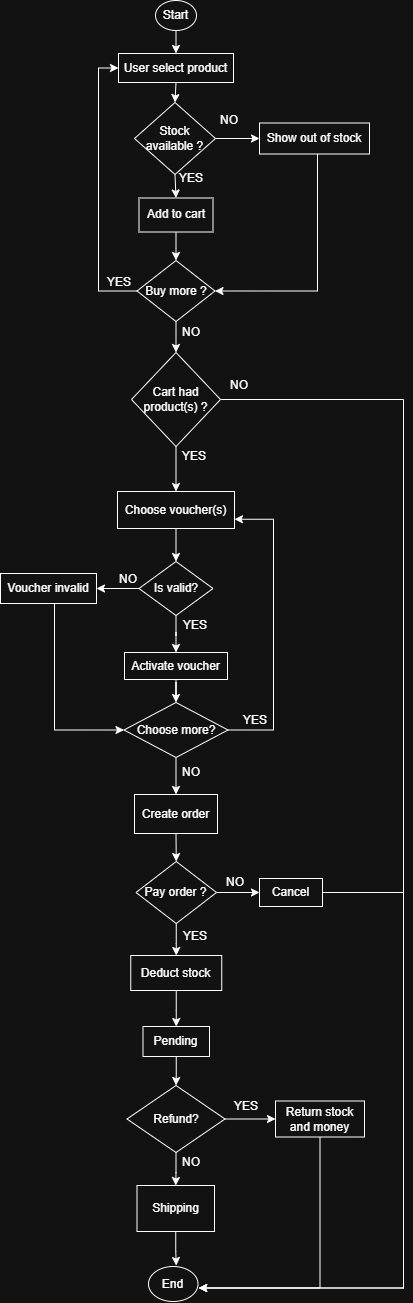

The diagram above was exported from draw.io. Its source (the exported page's mxGraphModel, read from the mxfile embedded in the PNG):
<mxGraphModel dx="2585" dy="1810" grid="0" gridSize="10" guides="1" tooltips="1" connect="1" arrows="1" fold="1" page="0" pageScale="1" pageWidth="827" pageHeight="1169" math="0" shadow="0">
  <root>
    <mxCell id="0" />
    <mxCell id="1" parent="0" />
    <mxCell id="R4PeBAeSH2kHsNljHnm7-16" edge="1" parent="1" source="Yx6oHFCD28mvodPZZXGh-1" style="edgeStyle=orthogonalEdgeStyle;rounded=0;orthogonalLoop=1;jettySize=auto;html=1;exitX=0.5;exitY=1;exitDx=0;exitDy=0;entryX=0.5;entryY=0;entryDx=0;entryDy=0;" target="Yx6oHFCD28mvodPZZXGh-2">
      <mxGeometry relative="1" as="geometry" />
    </mxCell>
    <mxCell id="Yx6oHFCD28mvodPZZXGh-1" parent="1" style="ellipse;whiteSpace=wrap;html=1;" value="Start" vertex="1">
      <mxGeometry height="30" width="41" x="240" y="-290" as="geometry" />
    </mxCell>
    <mxCell id="R4PeBAeSH2kHsNljHnm7-17" edge="1" parent="1" source="Yx6oHFCD28mvodPZZXGh-2" style="edgeStyle=orthogonalEdgeStyle;rounded=0;orthogonalLoop=1;jettySize=auto;html=1;exitX=0.5;exitY=1;exitDx=0;exitDy=0;entryX=0.5;entryY=0;entryDx=0;entryDy=0;" target="Yx6oHFCD28mvodPZZXGh-4">
      <mxGeometry relative="1" as="geometry" />
    </mxCell>
    <mxCell id="Yx6oHFCD28mvodPZZXGh-2" parent="1" style="rounded=0;whiteSpace=wrap;html=1;" value="User select product" vertex="1">
      <mxGeometry height="29" width="115" x="203" y="-237" as="geometry" />
    </mxCell>
    <mxCell id="R4PeBAeSH2kHsNljHnm7-27" edge="1" parent="1" source="Yx6oHFCD28mvodPZZXGh-3" style="edgeStyle=orthogonalEdgeStyle;rounded=0;orthogonalLoop=1;jettySize=auto;html=1;exitX=0.5;exitY=1;exitDx=0;exitDy=0;entryX=0.5;entryY=0;entryDx=0;entryDy=0;" target="Yx6oHFCD28mvodPZZXGh-5">
      <mxGeometry relative="1" as="geometry" />
    </mxCell>
    <mxCell id="Yx6oHFCD28mvodPZZXGh-3" parent="1" style="rounded=0;whiteSpace=wrap;html=1;" value="Add to cart" vertex="1">
      <mxGeometry height="34" width="74" x="223.5" y="-92.5" as="geometry" />
    </mxCell>
    <mxCell id="R4PeBAeSH2kHsNljHnm7-18" edge="1" parent="1" source="Yx6oHFCD28mvodPZZXGh-4" style="edgeStyle=orthogonalEdgeStyle;rounded=0;orthogonalLoop=1;jettySize=auto;html=1;exitX=0.5;exitY=1;exitDx=0;exitDy=0;entryX=0.5;entryY=0;entryDx=0;entryDy=0;" target="Yx6oHFCD28mvodPZZXGh-3">
      <mxGeometry relative="1" as="geometry" />
    </mxCell>
    <mxCell id="R4PeBAeSH2kHsNljHnm7-20" edge="1" parent="1" source="Yx6oHFCD28mvodPZZXGh-4" style="edgeStyle=orthogonalEdgeStyle;rounded=0;orthogonalLoop=1;jettySize=auto;html=1;exitX=1;exitY=0.5;exitDx=0;exitDy=0;entryX=0;entryY=0.5;entryDx=0;entryDy=0;" target="Yx6oHFCD28mvodPZZXGh-6">
      <mxGeometry relative="1" as="geometry" />
    </mxCell>
    <mxCell id="Yx6oHFCD28mvodPZZXGh-4" parent="1" style="rhombus;whiteSpace=wrap;html=1;" value="Stock available ?" vertex="1">
      <mxGeometry height="72" width="81" x="219" y="-188" as="geometry" />
    </mxCell>
    <mxCell id="R4PeBAeSH2kHsNljHnm7-28" edge="1" parent="1" source="Yx6oHFCD28mvodPZZXGh-5" style="edgeStyle=orthogonalEdgeStyle;rounded=0;orthogonalLoop=1;jettySize=auto;html=1;exitX=0;exitY=0.5;exitDx=0;exitDy=0;entryX=0;entryY=0.5;entryDx=0;entryDy=0;" target="Yx6oHFCD28mvodPZZXGh-2">
      <mxGeometry relative="1" as="geometry" />
    </mxCell>
    <mxCell id="JY1-YW6buVCRJRcGpTsZ-4" edge="1" parent="1" source="Yx6oHFCD28mvodPZZXGh-5" style="edgeStyle=orthogonalEdgeStyle;rounded=0;orthogonalLoop=1;jettySize=auto;html=1;exitX=0.5;exitY=1;exitDx=0;exitDy=0;entryX=0.5;entryY=0;entryDx=0;entryDy=0;" target="Yx6oHFCD28mvodPZZXGh-8">
      <mxGeometry relative="1" as="geometry" />
    </mxCell>
    <mxCell id="Yx6oHFCD28mvodPZZXGh-5" parent="1" style="rhombus;whiteSpace=wrap;html=1;" value="Buy more ?" vertex="1">
      <mxGeometry height="61" width="78" x="221.5" y="-30" as="geometry" />
    </mxCell>
    <mxCell id="JY1-YW6buVCRJRcGpTsZ-2" edge="1" parent="1" source="Yx6oHFCD28mvodPZZXGh-6" style="edgeStyle=orthogonalEdgeStyle;rounded=0;orthogonalLoop=1;jettySize=auto;html=1;entryX=1;entryY=0.5;entryDx=0;entryDy=0;" target="Yx6oHFCD28mvodPZZXGh-5">
      <mxGeometry relative="1" as="geometry">
        <Array as="points">
          <mxPoint x="402" y="1" />
        </Array>
      </mxGeometry>
    </mxCell>
    <mxCell id="Yx6oHFCD28mvodPZZXGh-6" parent="1" style="rounded=0;whiteSpace=wrap;html=1;" value="Show out of stock" vertex="1">
      <mxGeometry height="31" width="110" x="344" y="-167.5" as="geometry" />
    </mxCell>
    <mxCell id="JY1-YW6buVCRJRcGpTsZ-5" edge="1" parent="1" source="Yx6oHFCD28mvodPZZXGh-8" style="edgeStyle=orthogonalEdgeStyle;rounded=0;orthogonalLoop=1;jettySize=auto;html=1;exitX=0.5;exitY=1;exitDx=0;exitDy=0;entryX=0.5;entryY=0;entryDx=0;entryDy=0;" target="Yx6oHFCD28mvodPZZXGh-9">
      <mxGeometry relative="1" as="geometry" />
    </mxCell>
    <mxCell id="JY1-YW6buVCRJRcGpTsZ-7" edge="1" parent="1" source="Yx6oHFCD28mvodPZZXGh-8" style="edgeStyle=orthogonalEdgeStyle;rounded=0;orthogonalLoop=1;jettySize=auto;html=1;exitX=1;exitY=0.5;exitDx=0;exitDy=0;entryX=1;entryY=0.5;entryDx=0;entryDy=0;">
      <mxGeometry relative="1" as="geometry">
        <Array as="points">
          <mxPoint x="488" y="109" />
          <mxPoint x="488" y="997" />
        </Array>
        <mxPoint x="283.25000000000455" y="997.5000000000002" as="targetPoint" />
      </mxGeometry>
    </mxCell>
    <mxCell id="Yx6oHFCD28mvodPZZXGh-8" parent="1" style="rhombus;whiteSpace=wrap;html=1;" value="Cart had product(s) ?" vertex="1">
      <mxGeometry height="94" width="89" x="216" y="62" as="geometry" />
    </mxCell>
    <mxCell id="R4PeBAeSH2kHsNljHnm7-36" edge="1" parent="1" source="Yx6oHFCD28mvodPZZXGh-9" style="edgeStyle=orthogonalEdgeStyle;rounded=0;orthogonalLoop=1;jettySize=auto;html=1;exitX=0.5;exitY=1;exitDx=0;exitDy=0;entryX=0.5;entryY=0;entryDx=0;entryDy=0;" target="Yx6oHFCD28mvodPZZXGh-10">
      <mxGeometry relative="1" as="geometry" />
    </mxCell>
    <mxCell id="Yx6oHFCD28mvodPZZXGh-9" parent="1" style="rounded=0;whiteSpace=wrap;html=1;" value="Choose voucher(s)" vertex="1">
      <mxGeometry height="37" width="117" x="202" y="201" as="geometry" />
    </mxCell>
    <mxCell id="R4PeBAeSH2kHsNljHnm7-37" edge="1" parent="1" source="Yx6oHFCD28mvodPZZXGh-10" style="edgeStyle=orthogonalEdgeStyle;rounded=0;orthogonalLoop=1;jettySize=auto;html=1;exitX=0;exitY=0.5;exitDx=0;exitDy=0;entryX=1;entryY=0.5;entryDx=0;entryDy=0;" target="Yx6oHFCD28mvodPZZXGh-11">
      <mxGeometry relative="1" as="geometry" />
    </mxCell>
    <mxCell id="R4PeBAeSH2kHsNljHnm7-42" edge="1" parent="1" source="Yx6oHFCD28mvodPZZXGh-10" style="edgeStyle=orthogonalEdgeStyle;rounded=0;orthogonalLoop=1;jettySize=auto;html=1;" target="Yx6oHFCD28mvodPZZXGh-13" value="">
      <mxGeometry relative="1" as="geometry" />
    </mxCell>
    <mxCell id="Yx6oHFCD28mvodPZZXGh-10" parent="1" style="rhombus;whiteSpace=wrap;html=1;" value="Is valid?" vertex="1">
      <mxGeometry height="54" width="74" x="223.5" y="271" as="geometry" />
    </mxCell>
    <mxCell id="JY1-YW6buVCRJRcGpTsZ-11" edge="1" parent="1" source="Yx6oHFCD28mvodPZZXGh-11" style="edgeStyle=orthogonalEdgeStyle;rounded=0;orthogonalLoop=1;jettySize=auto;html=1;entryX=0;entryY=0.5;entryDx=0;entryDy=0;" target="Yx6oHFCD28mvodPZZXGh-14">
      <mxGeometry relative="1" as="geometry">
        <Array as="points">
          <mxPoint x="139" y="439" />
        </Array>
      </mxGeometry>
    </mxCell>
    <mxCell id="Yx6oHFCD28mvodPZZXGh-11" parent="1" style="rounded=0;whiteSpace=wrap;html=1;" value="Voucher invalid" vertex="1">
      <mxGeometry height="30" width="96" x="85" y="283" as="geometry" />
    </mxCell>
    <mxCell id="R4PeBAeSH2kHsNljHnm7-44" edge="1" parent="1" source="Yx6oHFCD28mvodPZZXGh-13" style="edgeStyle=orthogonalEdgeStyle;rounded=0;orthogonalLoop=1;jettySize=auto;html=1;" target="Yx6oHFCD28mvodPZZXGh-14" value="">
      <mxGeometry relative="1" as="geometry" />
    </mxCell>
    <mxCell id="Yx6oHFCD28mvodPZZXGh-13" parent="1" style="rounded=0;whiteSpace=wrap;html=1;" value="Activate voucher" vertex="1">
      <mxGeometry height="27" width="103" x="209" y="362" as="geometry" />
    </mxCell>
    <mxCell id="R4PeBAeSH2kHsNljHnm7-45" edge="1" parent="1" source="Yx6oHFCD28mvodPZZXGh-14" style="edgeStyle=orthogonalEdgeStyle;rounded=0;orthogonalLoop=1;jettySize=auto;html=1;entryX=1;entryY=0.75;entryDx=0;entryDy=0;" target="Yx6oHFCD28mvodPZZXGh-9">
      <mxGeometry relative="1" as="geometry">
        <Array as="points">
          <mxPoint x="358" y="440" />
          <mxPoint x="358" y="229" />
        </Array>
        <mxPoint x="380" y="309" as="targetPoint" />
      </mxGeometry>
    </mxCell>
    <mxCell id="R4PeBAeSH2kHsNljHnm7-47" edge="1" parent="1" source="Yx6oHFCD28mvodPZZXGh-14" style="edgeStyle=orthogonalEdgeStyle;rounded=0;orthogonalLoop=1;jettySize=auto;html=1;exitX=0.5;exitY=1;exitDx=0;exitDy=0;entryX=0.5;entryY=0;entryDx=0;entryDy=0;" target="R4PeBAeSH2kHsNljHnm7-4">
      <mxGeometry relative="1" as="geometry" />
    </mxCell>
    <mxCell id="Yx6oHFCD28mvodPZZXGh-14" parent="1" style="rhombus;whiteSpace=wrap;html=1;" value="Choose more?" vertex="1">
      <mxGeometry height="55" width="104" x="208.5" y="412" as="geometry" />
    </mxCell>
    <mxCell id="R4PeBAeSH2kHsNljHnm7-51" edge="1" parent="1" source="R4PeBAeSH2kHsNljHnm7-4" style="edgeStyle=orthogonalEdgeStyle;rounded=0;orthogonalLoop=1;jettySize=auto;html=1;exitX=0.5;exitY=1;exitDx=0;exitDy=0;entryX=0.5;entryY=0;entryDx=0;entryDy=0;" target="R4PeBAeSH2kHsNljHnm7-5">
      <mxGeometry relative="1" as="geometry" />
    </mxCell>
    <mxCell id="R4PeBAeSH2kHsNljHnm7-4" parent="1" style="rounded=0;whiteSpace=wrap;html=1;" value="Create order" vertex="1">
      <mxGeometry height="39" width="83" x="219" y="504" as="geometry" />
    </mxCell>
    <mxCell id="R4PeBAeSH2kHsNljHnm7-52" edge="1" parent="1" source="R4PeBAeSH2kHsNljHnm7-5" style="edgeStyle=orthogonalEdgeStyle;rounded=0;orthogonalLoop=1;jettySize=auto;html=1;" target="R4PeBAeSH2kHsNljHnm7-7" value="">
      <mxGeometry relative="1" as="geometry" />
    </mxCell>
    <mxCell id="R4PeBAeSH2kHsNljHnm7-54" edge="1" parent="1" source="R4PeBAeSH2kHsNljHnm7-5" style="edgeStyle=orthogonalEdgeStyle;rounded=0;orthogonalLoop=1;jettySize=auto;html=1;" target="R4PeBAeSH2kHsNljHnm7-6" value="">
      <mxGeometry relative="1" as="geometry" />
    </mxCell>
    <mxCell id="R4PeBAeSH2kHsNljHnm7-5" parent="1" style="rhombus;whiteSpace=wrap;html=1;" value="Pay order ?" vertex="1">
      <mxGeometry height="62" width="80.5" x="220.5" y="571" as="geometry" />
    </mxCell>
    <mxCell id="R4PeBAeSH2kHsNljHnm7-56" edge="1" parent="1" source="R4PeBAeSH2kHsNljHnm7-6" style="edgeStyle=orthogonalEdgeStyle;rounded=0;orthogonalLoop=1;jettySize=auto;html=1;" target="R4PeBAeSH2kHsNljHnm7-11" value="">
      <mxGeometry relative="1" as="geometry" />
    </mxCell>
    <mxCell id="R4PeBAeSH2kHsNljHnm7-6" parent="1" style="rounded=0;whiteSpace=wrap;html=1;" value="Deduct stock" vertex="1">
      <mxGeometry height="35" width="91" x="215.25" y="665" as="geometry" />
    </mxCell>
    <mxCell id="R4PeBAeSH2kHsNljHnm7-64" edge="1" parent="1" source="R4PeBAeSH2kHsNljHnm7-7" style="edgeStyle=orthogonalEdgeStyle;rounded=0;orthogonalLoop=1;jettySize=auto;html=1;exitX=1;exitY=0.5;exitDx=0;exitDy=0;entryX=1;entryY=0.5;entryDx=0;entryDy=0;">
      <mxGeometry relative="1" as="geometry">
        <Array as="points">
          <mxPoint x="488" y="602" />
          <mxPoint x="488" y="998" />
        </Array>
        <mxPoint x="283.25000000000455" y="997.5000000000002" as="targetPoint" />
      </mxGeometry>
    </mxCell>
    <mxCell id="R4PeBAeSH2kHsNljHnm7-7" parent="1" style="rounded=0;whiteSpace=wrap;html=1;" value="Cancel" vertex="1">
      <mxGeometry height="28" width="63" x="344" y="588" as="geometry" />
    </mxCell>
    <mxCell id="R4PeBAeSH2kHsNljHnm7-57" edge="1" parent="1" source="R4PeBAeSH2kHsNljHnm7-11" style="edgeStyle=orthogonalEdgeStyle;rounded=0;orthogonalLoop=1;jettySize=auto;html=1;" target="R4PeBAeSH2kHsNljHnm7-12" value="">
      <mxGeometry relative="1" as="geometry" />
    </mxCell>
    <mxCell id="R4PeBAeSH2kHsNljHnm7-11" parent="1" style="rounded=0;whiteSpace=wrap;html=1;" value="Pending" vertex="1">
      <mxGeometry height="30" width="66.5" x="227.5" y="736" as="geometry" />
    </mxCell>
    <mxCell id="R4PeBAeSH2kHsNljHnm7-58" edge="1" parent="1" source="R4PeBAeSH2kHsNljHnm7-12" style="edgeStyle=orthogonalEdgeStyle;rounded=0;orthogonalLoop=1;jettySize=auto;html=1;" target="R4PeBAeSH2kHsNljHnm7-13" value="">
      <mxGeometry relative="1" as="geometry" />
    </mxCell>
    <mxCell id="R4PeBAeSH2kHsNljHnm7-60" edge="1" parent="1" source="R4PeBAeSH2kHsNljHnm7-12" style="edgeStyle=orthogonalEdgeStyle;rounded=0;orthogonalLoop=1;jettySize=auto;html=1;" target="R4PeBAeSH2kHsNljHnm7-14" value="">
      <mxGeometry relative="1" as="geometry" />
    </mxCell>
    <mxCell id="R4PeBAeSH2kHsNljHnm7-12" parent="1" style="rhombus;whiteSpace=wrap;html=1;" value="Refund?" vertex="1">
      <mxGeometry height="67" width="98" x="211.5" y="795" as="geometry" />
    </mxCell>
    <mxCell id="R4PeBAeSH2kHsNljHnm7-63" edge="1" parent="1" source="R4PeBAeSH2kHsNljHnm7-13" style="edgeStyle=orthogonalEdgeStyle;rounded=0;orthogonalLoop=1;jettySize=auto;html=1;entryX=1;entryY=0.5;entryDx=0;entryDy=0;">
      <mxGeometry relative="1" as="geometry">
        <Array as="points">
          <mxPoint x="405" y="998" />
        </Array>
        <mxPoint x="283.25000000000455" y="997.5000000000002" as="targetPoint" />
      </mxGeometry>
    </mxCell>
    <mxCell id="R4PeBAeSH2kHsNljHnm7-13" parent="1" style="rounded=0;whiteSpace=wrap;html=1;" value="Return stock and money" vertex="1">
      <mxGeometry height="36" width="89" x="360" y="810.5" as="geometry" />
    </mxCell>
    <mxCell id="R4PeBAeSH2kHsNljHnm7-62" edge="1" parent="1" source="R4PeBAeSH2kHsNljHnm7-14" style="edgeStyle=orthogonalEdgeStyle;rounded=0;orthogonalLoop=1;jettySize=auto;html=1;" value="">
      <mxGeometry relative="1" as="geometry">
        <mxPoint x="260.75" y="975.0000000000002" as="targetPoint" />
      </mxGeometry>
    </mxCell>
    <mxCell id="R4PeBAeSH2kHsNljHnm7-14" parent="1" style="rounded=0;whiteSpace=wrap;html=1;" value="Shipping" vertex="1">
      <mxGeometry height="46" width="77.5" x="221.5" y="895" as="geometry" />
    </mxCell>
    <mxCell id="R4PeBAeSH2kHsNljHnm7-19" parent="1" style="text;html=1;whiteSpace=wrap;strokeColor=none;fillColor=none;align=center;verticalAlign=middle;rounded=0;" value="YES" vertex="1">
      <mxGeometry height="30" width="60" x="246" y="-127" as="geometry" />
    </mxCell>
    <mxCell id="R4PeBAeSH2kHsNljHnm7-21" parent="1" style="text;html=1;whiteSpace=wrap;strokeColor=none;fillColor=none;align=center;verticalAlign=middle;rounded=0;" value="NO" vertex="1">
      <mxGeometry height="30" width="60" x="284" y="-185" as="geometry" />
    </mxCell>
    <mxCell id="R4PeBAeSH2kHsNljHnm7-29" parent="1" style="text;html=1;whiteSpace=wrap;strokeColor=none;fillColor=none;align=center;verticalAlign=middle;rounded=0;" value="YES" vertex="1">
      <mxGeometry height="30" width="60" x="174" y="-23" as="geometry" />
    </mxCell>
    <mxCell id="R4PeBAeSH2kHsNljHnm7-31" parent="1" style="text;html=1;whiteSpace=wrap;strokeColor=none;fillColor=none;align=center;verticalAlign=middle;rounded=0;" value="NO" vertex="1">
      <mxGeometry height="30" width="60" x="246.25" y="27" as="geometry" />
    </mxCell>
    <mxCell id="R4PeBAeSH2kHsNljHnm7-38" parent="1" style="text;html=1;whiteSpace=wrap;strokeColor=none;fillColor=none;align=center;verticalAlign=middle;rounded=0;" value="NO" vertex="1">
      <mxGeometry height="30" width="60" x="183" y="274" as="geometry" />
    </mxCell>
    <mxCell id="R4PeBAeSH2kHsNljHnm7-43" parent="1" style="text;html=1;whiteSpace=wrap;strokeColor=none;fillColor=none;align=center;verticalAlign=middle;rounded=0;" value="YES" vertex="1">
      <mxGeometry height="30" width="60" x="250" y="320" as="geometry" />
    </mxCell>
    <mxCell id="R4PeBAeSH2kHsNljHnm7-46" parent="1" style="text;html=1;whiteSpace=wrap;strokeColor=none;fillColor=none;align=center;verticalAlign=middle;rounded=0;" value="YES" vertex="1">
      <mxGeometry height="30" width="60" x="310" y="415" as="geometry" />
    </mxCell>
    <mxCell id="R4PeBAeSH2kHsNljHnm7-48" parent="1" style="text;html=1;whiteSpace=wrap;strokeColor=none;fillColor=none;align=center;verticalAlign=middle;rounded=0;" value="NO" vertex="1">
      <mxGeometry height="30" width="60" x="246" y="467" as="geometry" />
    </mxCell>
    <mxCell id="R4PeBAeSH2kHsNljHnm7-53" parent="1" style="text;html=1;whiteSpace=wrap;strokeColor=none;fillColor=none;align=center;verticalAlign=middle;rounded=0;" value="NO" vertex="1">
      <mxGeometry height="30" width="60" x="290" y="577" as="geometry" />
    </mxCell>
    <mxCell id="R4PeBAeSH2kHsNljHnm7-55" parent="1" style="text;html=1;whiteSpace=wrap;strokeColor=none;fillColor=none;align=center;verticalAlign=middle;rounded=0;" value="YES" vertex="1">
      <mxGeometry height="30" width="60" x="250" y="631" as="geometry" />
    </mxCell>
    <mxCell id="R4PeBAeSH2kHsNljHnm7-59" parent="1" style="text;html=1;whiteSpace=wrap;strokeColor=none;fillColor=none;align=center;verticalAlign=middle;rounded=0;" value="YES" vertex="1">
      <mxGeometry height="30" width="60" x="301" y="801" as="geometry" />
    </mxCell>
    <mxCell id="R4PeBAeSH2kHsNljHnm7-61" parent="1" style="text;html=1;whiteSpace=wrap;strokeColor=none;fillColor=none;align=center;verticalAlign=middle;rounded=0;" value="NO" vertex="1">
      <mxGeometry height="30" width="60" x="246" y="857" as="geometry" />
    </mxCell>
    <mxCell id="JY1-YW6buVCRJRcGpTsZ-8" parent="1" style="text;html=1;whiteSpace=wrap;strokeColor=none;fillColor=none;align=center;verticalAlign=middle;rounded=0;" value="YES" vertex="1">
      <mxGeometry height="30" width="60" x="249.5" y="151" as="geometry" />
    </mxCell>
    <mxCell id="JY1-YW6buVCRJRcGpTsZ-9" parent="1" style="text;html=1;whiteSpace=wrap;strokeColor=none;fillColor=none;align=center;verticalAlign=middle;rounded=0;" value="NO" vertex="1">
      <mxGeometry height="30" width="60" x="294" y="80" as="geometry" />
    </mxCell>
    <mxCell id="JY1-YW6buVCRJRcGpTsZ-10" parent="1" style="ellipse;whiteSpace=wrap;html=1;" value="End" vertex="1">
      <mxGeometry height="35" width="49.5" x="233" y="976" as="geometry" />
    </mxCell>
  </root>
</mxGraphModel>